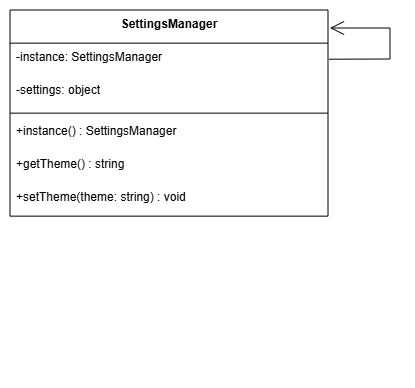

The diagram above was exported from draw.io. Its source (the exported page's mxGraphModel, read from the mxfile embedded in the PNG):
<mxGraphModel dx="815" dy="429" grid="1" gridSize="10" guides="1" tooltips="1" connect="1" arrows="1" fold="1" page="0" pageScale="1" pageWidth="850" pageHeight="1100" background="none" math="0" shadow="0">
  <root>
    <mxCell id="0" />
    <mxCell id="1" parent="0" />
    <mxCell id="189j5K75fjfKekTVqHwP-52" parent="1" style="swimlane;fontStyle=1;align=center;verticalAlign=top;childLayout=stackLayout;horizontal=1;startSize=33.142857142857146;horizontalStack=0;resizeParent=1;resizeParentMax=0;resizeLast=0;collapsible=0;marginBottom=0;" value="SettingsManager" vertex="1">
      <mxGeometry height="206.14285714285714" width="318" x="20" y="242" as="geometry" />
    </mxCell>
    <mxCell id="189j5K75fjfKekTVqHwP-53" parent="189j5K75fjfKekTVqHwP-52" style="text;strokeColor=none;fillColor=none;align=left;verticalAlign=top;spacingLeft=4;spacingRight=4;overflow=hidden;rotatable=0;points=[[0,0.5],[1,0.5]];portConstraint=eastwest;" value="-instance: SettingsManager" vertex="1">
      <mxGeometry height="33" width="318" y="33.142857142857146" as="geometry" />
    </mxCell>
    <mxCell id="189j5K75fjfKekTVqHwP-54" parent="189j5K75fjfKekTVqHwP-52" style="text;strokeColor=none;fillColor=none;align=left;verticalAlign=top;spacingLeft=4;spacingRight=4;overflow=hidden;rotatable=0;points=[[0,0.5],[1,0.5]];portConstraint=eastwest;" value="-settings: object" vertex="1">
      <mxGeometry height="33" width="318" y="66.14285714285714" as="geometry" />
    </mxCell>
    <mxCell id="189j5K75fjfKekTVqHwP-55" parent="189j5K75fjfKekTVqHwP-52" style="line;strokeWidth=1;fillColor=none;align=left;verticalAlign=middle;spacingTop=-1;spacingLeft=3;spacingRight=3;rotatable=0;labelPosition=right;points=[];portConstraint=eastwest;strokeColor=inherit;" vertex="1">
      <mxGeometry height="8" width="318" y="99.14285714285714" as="geometry" />
    </mxCell>
    <mxCell id="189j5K75fjfKekTVqHwP-57" parent="189j5K75fjfKekTVqHwP-52" style="text;strokeColor=none;fillColor=none;align=left;verticalAlign=top;spacingLeft=4;spacingRight=4;overflow=hidden;rotatable=0;points=[[0,0.5],[1,0.5]];portConstraint=eastwest;" value="+instance() : SettingsManager" vertex="1">
      <mxGeometry height="33" width="318" y="107.14285714285714" as="geometry" />
    </mxCell>
    <mxCell id="189j5K75fjfKekTVqHwP-58" parent="189j5K75fjfKekTVqHwP-52" style="text;strokeColor=none;fillColor=none;align=left;verticalAlign=top;spacingLeft=4;spacingRight=4;overflow=hidden;rotatable=0;points=[[0,0.5],[1,0.5]];portConstraint=eastwest;" value="+getTheme() : string" vertex="1">
      <mxGeometry height="33" width="318" y="140.14285714285714" as="geometry" />
    </mxCell>
    <mxCell id="189j5K75fjfKekTVqHwP-59" parent="189j5K75fjfKekTVqHwP-52" style="text;strokeColor=none;fillColor=none;align=left;verticalAlign=top;spacingLeft=4;spacingRight=4;overflow=hidden;rotatable=0;points=[[0,0.5],[1,0.5]];portConstraint=eastwest;" value="+setTheme(theme: string) : void" vertex="1">
      <mxGeometry height="33" width="318" y="173.14285714285714" as="geometry" />
    </mxCell>
    <mxCell id="189j5K75fjfKekTVqHwP-69" edge="1" parent="189j5K75fjfKekTVqHwP-52" style="endArrow=open;endFill=1;endSize=12;html=1;rounded=0;exitX=1.003;exitY=0.335;exitDx=0;exitDy=0;exitPerimeter=0;" value="">
      <mxGeometry relative="1" width="160" as="geometry">
        <Array as="points">
          <mxPoint x="380" y="49" />
          <mxPoint x="380" y="18" />
        </Array>
        <mxPoint x="318.95400000000006" y="49.19785714285706" as="sourcePoint" />
        <mxPoint x="320" y="18" as="targetPoint" />
      </mxGeometry>
    </mxCell>
    <mxCell id="189j5K75fjfKekTVqHwP-63" parent="1" style="whiteSpace=wrap;strokeWidth=2;" value="" vertex="1">
      <mxGeometry x="142" y="534" as="geometry" />
    </mxCell>
    <mxCell id="189j5K75fjfKekTVqHwP-64" parent="1" style="whiteSpace=wrap;strokeWidth=2;" value="" vertex="1">
      <mxGeometry x="179" y="608" as="geometry" />
    </mxCell>
  </root>
</mxGraphModel>